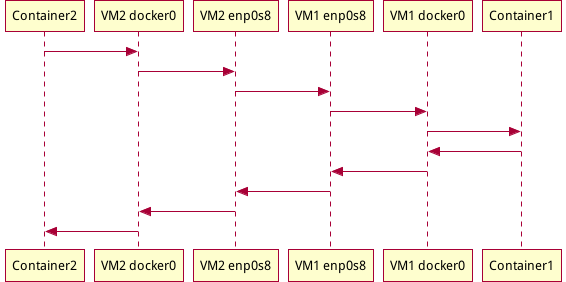

The diagram above was rendered by PlantUML. Its source (embedded in the PNG):
@startuml

participant "Container2" as C2
participant "VM2 docker0" as D2
participant "VM2 enp0s8" as E2
participant "VM1 enp0s8" as E1
participant "VM1 docker0" as D1
participant "Container1" as C1

C2 -> D2
D2 -> E2
E2 -> E1
E1 -> D1
D1 -> C1
C1 -> D1
D1 -> E1
E1 -> E2
E2 -> D2
D2 -> C2

@enduml